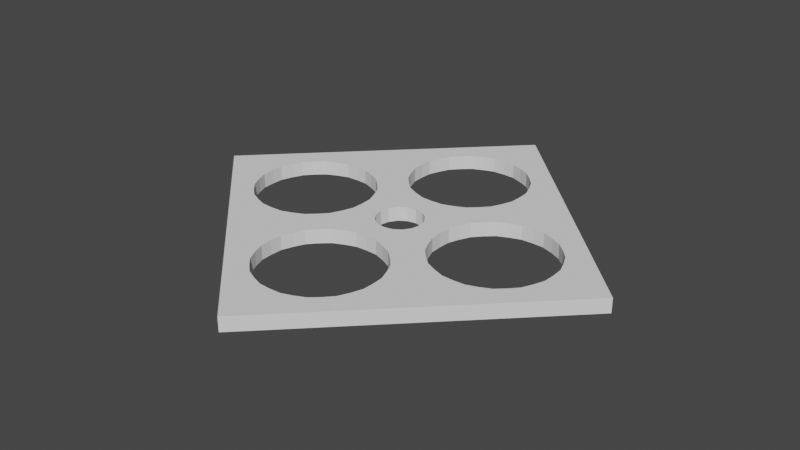 # Source: ButtonFaceplate.blend  (saved by Blender 2.90.8; exported with 4.5.12 LTS)
import bpy
from mathutils import Matrix  # noqa: F401  (used for matrix-valued properties, if any)

bpy.ops.wm.read_factory_settings(use_empty=True)
scene = bpy.context.scene
scene.name = 'Scene'

# ---- collections
col_collection = bpy.data.collections.new('Collection'); scene.collection.children.link(col_collection)

# ---- world
world_world = bpy.data.worlds.new('World'); scene.world = world_world
world_world.use_nodes = True; world_world.node_tree.nodes.clear()
_N = world_world.node_tree.nodes; _L = world_world.node_tree.links
n0 = _N.new('ShaderNodeOutputWorld'); n0.name = 'World Output'; n0.location = (300, 300)
n1 = _N.new('ShaderNodeBackground'); n1.name = 'Background'; n1.location = (10, 300)
n1.inputs[0].default_value = (0.05088, 0.05088, 0.05088, 1.0)
_L.new(n1.outputs[0], n0.inputs[0])
n0.is_active_output = True
world_world.color = (0.05088, 0.05088, 0.05088)
world_world.use_sun_shadow = False
world_world.sun_shadow_jitter_overblur = 0.0

# ---- meshes
me_circle_001 = bpy.data.meshes.new('Circle.001')
me_circle_001.from_pydata([(0.1, 0.618, 0.0), (-0.1365, 0.571, 0.0), (-0.337, 0.437, 0.0), (-0.471, 0.2365, 0.0), (-0.518, -2.701e-08, 0.0), (-0.471, -0.2365, 0.0), (-0.337, -0.437, 0.0), (-0.1365, -0.571, 0.0), (0.1, -0.618, 0.0), (0.3365, -0.571, 0.0), (0.537, -0.437, 0.0), (0.671, -0.2365, 0.0), (0.718, 7.37e-09, 0.0), (0.671, 0.2365, 0.0), (0.537, 0.437, 0.0), (0.3365, 0.571, 0.0), (2.3, 0.618, 0.0), (2.064, 0.571, 0.0), (1.863, 0.437, 0.0), (1.729, 0.2365, 0.0), (1.682, -2.701e-08, 0.0), (1.729, -0.2365, 0.0), (1.863, -0.437, 0.0), (2.064, -0.571, 0.0), (2.3, -0.618, 0.0), (2.536, -0.571, 0.0), (2.737, -0.437, 0.0), (2.871, -0.2365, 0.0), (2.918, 7.37e-09, 0.0), (2.871, 0.2365, 0.0), (2.737, 0.437, 0.0), (2.536, 0.571, 0.0), (1.2, 1.718, 0.0), (0.9635, 1.671, 0.0), (0.763, 1.537, 0.0), (0.629, 1.336, 0.0), (0.582, 1.1, 0.0), (0.629, 0.8635, 0.0), (0.763, 0.663, 0.0), (0.9635, 0.529, 0.0), (1.2, 0.482, 0.0), (1.436, 0.529, 0.0), (1.637, 0.663, 0.0), (1.771, 0.8635, 0.0), (1.818, 1.1, 0.0), (1.771, 1.336, 0.0), (1.637, 1.537, 0.0), (1.436, 1.671, 0.0), (1.2, -0.482, 0.0), (0.9635, -0.529, 0.0), (0.763, -0.663, 0.0), (0.629, -0.8635, 0.0), (0.582, -1.1, 0.0), (0.629, -1.336, 0.0), (0.763, -1.537, 0.0), (0.9635, -1.671, 0.0), (1.2, -1.718, 0.0), (1.436, -1.671, 0.0), (1.637, -1.537, 0.0), (1.771, -1.336, 0.0), (1.818, -1.1, 0.0), (1.771, -0.8635, 0.0), (1.637, -0.663, 0.0), (1.436, -0.529, 0.0), (1.2, 2.3, 0.0), (-1.1, -2.623e-08, 0.0), (3.5, 7.155e-09, 0.0), (1.2, -2.3, 0.0), (1.2, 0.24, 0.0), (1.108, 0.2217, 0.0), (1.03, 0.1697, 0.0), (0.9783, 0.09184, 0.0), (0.96, -1.049e-08, 0.0), (0.9783, -0.09184, 0.0), (1.03, -0.1697, 0.0), (1.108, -0.2217, 0.0), (1.2, -0.24, 0.0), (1.292, -0.2217, 0.0), (1.37, -0.1697, 0.0), (1.422, -0.09184, 0.0), (1.44, 2.862e-09, 0.0), (1.422, 0.09184, 0.0), (1.37, 0.1697, 0.0), (1.292, 0.2217, 0.0), (0.1, 0.618, 0.15), (-0.1365, 0.571, 0.15), (-0.337, 0.437, 0.15), (-0.471, 0.2365, 0.15), (-0.518, -2.701e-08, 0.15), (-0.471, -0.2365, 0.15), (-0.337, -0.437, 0.15), (-0.1365, -0.571, 0.15), (0.1, -0.618, 0.15), (0.3365, -0.571, 0.15), (0.537, -0.437, 0.15), (0.671, -0.2365, 0.15), (0.718, 7.37e-09, 0.15), (0.671, 0.2365, 0.15), (0.537, 0.437, 0.15), (0.3365, 0.571, 0.15), (2.3, 0.618, 0.15), (2.064, 0.571, 0.15), (1.863, 0.437, 0.15), (1.729, 0.2365, 0.15), (1.682, -2.701e-08, 0.15), (1.729, -0.2365, 0.15), (1.863, -0.437, 0.15), (2.064, -0.571, 0.15), (2.3, -0.618, 0.15), (2.536, -0.571, 0.15), (2.737, -0.437, 0.15), (2.871, -0.2365, 0.15), (2.918, 7.37e-09, 0.15), (2.871, 0.2365, 0.15), (2.737, 0.437, 0.15), (2.536, 0.571, 0.15), (1.2, 1.718, 0.15), (0.9635, 1.671, 0.15), (0.763, 1.537, 0.15), (0.629, 1.336, 0.15), (0.582, 1.1, 0.15), (0.629, 0.8635, 0.15), (0.763, 0.663, 0.15), (0.9635, 0.529, 0.15), (1.2, 0.482, 0.15), (1.436, 0.529, 0.15), (1.637, 0.663, 0.15), (1.771, 0.8635, 0.15), (1.818, 1.1, 0.15), (1.771, 1.336, 0.15), (1.637, 1.537, 0.15), (1.436, 1.671, 0.15), (1.2, -0.482, 0.15), (0.9635, -0.529, 0.15), (0.763, -0.663, 0.15), (0.629, -0.8635, 0.15), (0.582, -1.1, 0.15), (0.629, -1.336, 0.15), (0.763, -1.537, 0.15), (0.9635, -1.671, 0.15), (1.2, -1.718, 0.15), (1.436, -1.671, 0.15), (1.637, -1.537, 0.15), (1.771, -1.336, 0.15), (1.818, -1.1, 0.15), (1.771, -0.8635, 0.15), (1.637, -0.663, 0.15), (1.436, -0.529, 0.15), (1.2, 2.3, 0.15), (-1.1, -2.623e-08, 0.15), (3.5, 7.155e-09, 0.15), (1.2, -2.3, 0.15), (1.2, 0.24, 0.15), (1.108, 0.2217, 0.15), (1.03, 0.1697, 0.15), (0.9783, 0.09184, 0.15), (0.96, -1.049e-08, 0.15), (0.9783, -0.09184, 0.15), (1.03, -0.1697, 0.15), (1.108, -0.2217, 0.15), (1.2, -0.24, 0.15), (1.292, -0.2217, 0.15), (1.37, -0.1697, 0.15), (1.422, -0.09184, 0.15), (1.44, 2.862e-09, 0.15), (1.422, 0.09184, 0.15), (1.37, 0.1697, 0.15), (1.292, 0.2217, 0.15), (1.078, -0.4877, 0.0), (0.8532, -0.5809, 0.0), (0.6809, -0.7532, 0.0), (0.5877, -0.9782, 0.0), (0.5877, -1.222, 0.0), (0.6809, -1.447, 0.0), (0.8532, -1.619, 0.0), (1.078, -1.712, 0.0), (1.322, -1.712, 0.0), (1.547, -1.619, 0.0), (1.719, -1.447, 0.0), (1.812, -1.222, 0.0), (1.812, -0.9782, 0.0), (1.719, -0.7532, 0.0), (1.547, -0.5809, 0.0), (1.322, -0.4877, 0.0), (1.078, -0.4877, 0.15), (0.8532, -0.5809, 0.15), (0.6809, -0.7532, 0.15), (0.5877, -0.9782, 0.15), (0.5877, -1.222, 0.15), (0.6809, -1.447, 0.15), (0.8532, -1.619, 0.15), (1.078, -1.712, 0.15), (1.322, -1.712, 0.15), (1.547, -1.619, 0.15), (1.719, -1.447, 0.15), (1.812, -1.222, 0.15), (1.812, -0.9782, 0.15), (1.719, -0.7532, 0.15), (1.547, -0.5809, 0.15), (1.322, -0.4877, 0.15), (0.9635, -1.671, 0.075), (0.763, -1.537, 0.075), (1.2, -1.718, 0.075), (1.436, -1.671, 0.075), (1.637, -1.537, 0.075), (1.771, -1.336, 0.075), (1.818, -1.1, 0.075), (1.771, -0.8635, 0.075), (1.637, -0.663, 0.075), (1.436, -0.529, 0.075), (1.2, -0.482, 0.075), (0.9635, -0.529, 0.075), (0.763, -0.663, 0.075), (0.629, -0.8635, 0.075), (0.582, -1.1, 0.075), (0.629, -1.336, 0.075), (0.6809, -1.447, 0.075), (0.5877, -1.222, 0.075), (0.5877, -0.9782, 0.075), (0.6809, -0.7532, 0.075), (0.8532, -0.5809, 0.075), (1.078, -0.4877, 0.075), (1.322, -0.4877, 0.075), (1.547, -0.5809, 0.075), (1.719, -0.7532, 0.075), (1.812, -0.9782, 0.075), (1.812, -1.222, 0.075), (1.719, -1.447, 0.075), (1.547, -1.619, 0.075), (1.322, -1.712, 0.075), (1.078, -1.712, 0.075), (0.8532, -1.619, 0.075), (-0.0218, 0.6123, 0.0), (-0.2468, 0.5191, 0.0), (-0.4191, 0.3468, 0.0), (-0.5123, 0.1218, 0.0), (-0.5123, -0.1218, 0.0), (-0.4191, -0.3468, 0.0), (-0.2468, -0.5191, 0.0), (-0.0218, -0.6123, 0.0), (0.2218, -0.6123, 0.0), (0.4468, -0.5191, 0.0), (0.6191, -0.3468, 0.0), (0.7123, -0.1218, 0.0), (0.7123, 0.1218, 0.0), (0.6191, 0.3468, 0.0), (0.4468, 0.5191, 0.0), (0.2218, 0.6123, 0.0), (-0.0218, 0.6123, 0.15), (-0.2468, 0.5191, 0.15), (-0.4191, 0.3468, 0.15), (-0.5123, 0.1218, 0.15), (-0.5123, -0.1218, 0.15), (-0.4191, -0.3468, 0.15), (-0.2468, -0.5191, 0.15), (-0.0218, -0.6123, 0.15), (0.2218, -0.6123, 0.15), (0.4468, -0.5191, 0.15), (0.6191, -0.3468, 0.15), (0.7123, -0.1218, 0.15), (0.7123, 0.1218, 0.15), (0.6191, 0.3468, 0.15), (0.4468, 0.5191, 0.15), (0.2218, 0.6123, 0.15), (-0.337, 0.437, 0.075), (-0.471, 0.2365, 0.075), (-0.518, -2.701e-08, 0.075), (-0.471, -0.2365, 0.075), (-0.337, -0.437, 0.075), (-0.1365, -0.571, 0.075), (0.1, -0.618, 0.075), (0.3365, -0.571, 0.075), (0.537, -0.437, 0.075), (0.671, -0.2365, 0.075), (0.718, 7.37e-09, 0.075), (0.671, 0.2365, 0.075), (0.537, 0.437, 0.075), (0.3365, 0.571, 0.075), (0.1, 0.618, 0.075), (-0.1365, 0.571, 0.075), (-0.2468, 0.5191, 0.075), (-0.0218, 0.6123, 0.075), (0.2218, 0.6123, 0.075), (0.4468, 0.5191, 0.075), (0.6191, 0.3468, 0.075), (0.7123, 0.1218, 0.075), (0.7123, -0.1218, 0.075), (0.6191, -0.3468, 0.075), (0.4468, -0.5191, 0.075), (0.2218, -0.6123, 0.075), (-0.0218, -0.6123, 0.075), (-0.2468, -0.5191, 0.075), (-0.4191, -0.3468, 0.075), (-0.5123, -0.1218, 0.075), (-0.5123, 0.1218, 0.075), (-0.4191, 0.3468, 0.075), (1.078, 1.712, 0.0), (0.8532, 1.619, 0.0), (0.6809, 1.447, 0.0), (0.5877, 1.222, 0.0), (0.5877, 0.9782, 0.0), (0.6809, 0.7532, 0.0), (0.8532, 0.5809, 0.0), (1.078, 0.4877, 0.0), (1.322, 0.4877, 0.0), (1.547, 0.5809, 0.0), (1.719, 0.7532, 0.0), (1.812, 0.9782, 0.0), (1.812, 1.222, 0.0), (1.719, 1.447, 0.0), (1.547, 1.619, 0.0), (1.322, 1.712, 0.0), (1.078, 1.712, 0.15), (0.8532, 1.619, 0.15), (0.6809, 1.447, 0.15), (0.5877, 1.222, 0.15), (0.5877, 0.9782, 0.15), (0.6809, 0.7532, 0.15), (0.8532, 0.5809, 0.15), (1.078, 0.4877, 0.15), (1.322, 0.4877, 0.15), (1.547, 0.5809, 0.15), (1.719, 0.7532, 0.15), (1.812, 0.9782, 0.15), (1.812, 1.222, 0.15), (1.719, 1.447, 0.15), (1.547, 1.619, 0.15), (1.322, 1.712, 0.15), (1.2, 1.718, 0.075), (0.9635, 1.671, 0.075), (0.763, 1.537, 0.075), (0.629, 1.336, 0.075), (0.582, 1.1, 0.075), (0.629, 0.8635, 0.075), (0.763, 0.663, 0.075), (0.9635, 0.529, 0.075), (1.2, 0.482, 0.075), (1.436, 0.529, 0.075), (1.637, 0.663, 0.075), (1.771, 0.8635, 0.075), (1.818, 1.1, 0.075), (1.771, 1.336, 0.075), (1.637, 1.537, 0.075), (1.436, 1.671, 0.075), (1.322, 1.712, 0.075), (1.547, 1.619, 0.075), (1.719, 1.447, 0.075), (1.812, 1.222, 0.075), (1.812, 0.9782, 0.075), (1.719, 0.7532, 0.075), (1.547, 0.5809, 0.075), (1.322, 0.4877, 0.075), (1.078, 0.4877, 0.075), (0.8532, 0.5809, 0.075), (0.6809, 0.7532, 0.075), (0.5877, 0.9782, 0.075), (0.5877, 1.222, 0.075), (0.6809, 1.447, 0.075), (0.8532, 1.619, 0.075), (1.078, 1.712, 0.075), (2.178, 0.6123, 0.0), (1.953, 0.5191, 0.0), (1.781, 0.3468, 0.0), (1.688, 0.1218, 0.0), (1.688, -0.1218, 0.0), (1.781, -0.3468, 0.0), (1.953, -0.5191, 0.0), (2.178, -0.6123, 0.0), (2.422, -0.6123, 0.0), (2.647, -0.5191, 0.0), (2.819, -0.3468, 0.0), (2.912, -0.1218, 0.0), (2.912, 0.1218, 0.0), (2.819, 0.3468, 0.0), (2.647, 0.5191, 0.0), (2.422, 0.6123, 0.0), (2.178, 0.6123, 0.15), (1.953, 0.5191, 0.15), (1.781, 0.3468, 0.15), (1.688, 0.1218, 0.15), (1.688, -0.1218, 0.15), (1.781, -0.3468, 0.15), (1.953, -0.5191, 0.15), (2.178, -0.6123, 0.15), (2.422, -0.6123, 0.15), (2.647, -0.5191, 0.15), (2.819, -0.3468, 0.15), (2.912, -0.1218, 0.15), (2.912, 0.1218, 0.15), (2.819, 0.3468, 0.15), (2.647, 0.5191, 0.15), (2.422, 0.6123, 0.15), (2.871, 0.2365, 0.075), (2.918, 7.37e-09, 0.075), (2.737, 0.437, 0.075), (2.536, 0.571, 0.075), (2.3, 0.618, 0.075), (2.064, 0.571, 0.075), (1.863, 0.437, 0.075), (1.729, 0.2365, 0.075), (1.682, -2.701e-08, 0.075), (1.729, -0.2365, 0.075), (1.863, -0.437, 0.075), (2.064, -0.571, 0.075), (2.3, -0.618, 0.075), (2.536, -0.571, 0.075), (2.737, -0.437, 0.075), (2.871, -0.2365, 0.075), (2.912, -0.1218, 0.075), (2.819, -0.3468, 0.075), (2.647, -0.5191, 0.075), (2.422, -0.6123, 0.075), (2.178, -0.6123, 0.075), (1.953, -0.5191, 0.075), (1.781, -0.3468, 0.075), (1.688, -0.1218, 0.075), (1.688, 0.1218, 0.075), (1.781, 0.3468, 0.075), (1.953, 0.5191, 0.075), (2.178, 0.6123, 0.075), (2.422, 0.6123, 0.075), (2.647, 0.5191, 0.075), (2.819, 0.3468, 0.075), (2.912, 0.1218, 0.075)], [], [(33, 64, 32, 296), (33, 297, 34, 64), (32, 64, 47, 311), (46, 310, 47, 64), (28, 66, 29, 372), (27, 66, 28, 371), (26, 66, 27, 370), (29, 66, 30, 373), (56, 67, 57, 176), (57, 67, 58, 177), (55, 67, 56, 175), (54, 67, 55, 174), (4, 65, 3, 235), (4, 236, 5, 65), (5, 237, 6, 65), (3, 65, 2, 234), (15, 37, 301, 38, 14, 246), (0, 36, 300, 37, 15, 247), (1, 35, 299, 36, 0, 232), (14, 38, 302, 39, 13, 245), (13, 39, 303, 40, 12, 244), (20, 40, 304, 41, 19, 363), (19, 41, 305, 42, 18, 362), (18, 42, 306, 43, 17, 361), (17, 43, 307, 44, 16, 360), (16, 44, 308, 45, 31, 375), (11, 49, 169, 50, 10, 242), (12, 48, 168, 49, 11, 243), (21, 63, 183, 48, 20, 364), (22, 62, 182, 63, 21, 365), (23, 61, 181, 62, 22, 366), (24, 60, 180, 61, 23, 367), (25, 59, 179, 60, 24, 368), (10, 50, 170, 51, 9, 241), (9, 51, 171, 52, 8, 240), (8, 52, 172, 53, 7, 239), (6, 238, 7, 53, 173, 54, 67, 65), (26, 66, 67, 58, 178, 59, 25, 369), (30, 374, 31, 45, 309, 46, 64, 66), (2, 65, 64, 34, 298, 35, 1, 233), (70, 40, 69), (68, 69, 40), (40, 83, 68), (83, 40, 82), (76, 77, 48), (77, 78, 48), (75, 76, 48), (74, 75, 48), (71, 72, 12), (70, 71, 12), (72, 73, 12), (73, 74, 12), (78, 79, 20), (79, 80, 20), (80, 81, 20), (81, 82, 20), (20, 82, 40), (20, 48, 78), (12, 74, 48), (12, 40, 70), (117, 312, 116, 148), (117, 148, 118, 313), (116, 327, 131, 148), (130, 148, 131, 326), (112, 388, 113, 150), (111, 387, 112, 150), (110, 386, 111, 150), (113, 389, 114, 150), (140, 192, 141, 151), (141, 193, 142, 151), (139, 191, 140, 151), (138, 190, 139, 151), (88, 251, 87, 149), (88, 149, 89, 252), (89, 149, 90, 253), (87, 250, 86, 149), (99, 262, 98, 122, 317, 121), (84, 263, 99, 121, 316, 120), (85, 248, 84, 120, 315, 119), (98, 261, 97, 123, 318, 122), (97, 260, 96, 124, 319, 123), (104, 379, 103, 125, 320, 124), (103, 378, 102, 126, 321, 125), (102, 377, 101, 127, 322, 126), (101, 376, 100, 128, 323, 127), (100, 391, 115, 129, 324, 128), (95, 258, 94, 134, 185, 133), (96, 259, 95, 133, 184, 132), (105, 380, 104, 132, 199, 147), (106, 381, 105, 147, 198, 146), (107, 382, 106, 146, 197, 145), (108, 383, 107, 145, 196, 144), (109, 384, 108, 144, 195, 143), (94, 257, 93, 135, 186, 134), (93, 256, 92, 136, 187, 135), (92, 255, 91, 137, 188, 136), (90, 149, 151, 138, 189, 137, 91, 254), (110, 385, 109, 143, 194, 142, 151, 150), (114, 150, 148, 130, 325, 129, 115, 390), (86, 249, 85, 119, 314, 118, 148, 149), (154, 153, 124), (152, 124, 153), (124, 152, 167), (167, 166, 124), (160, 132, 161), (161, 132, 162), (159, 132, 160), (158, 132, 159), (155, 96, 156), (154, 96, 155), (156, 96, 157), (157, 96, 158), (162, 104, 163), (163, 104, 164), (164, 104, 165), (165, 104, 166), (104, 124, 166), (104, 162, 132), (96, 132, 158), (96, 154, 124), (231, 200, 139, 190), (423, 392, 113, 388), (295, 264, 86, 250), (230, 202, 140, 191), (422, 394, 114, 389), (294, 265, 87, 251), (229, 203, 141, 192), (421, 394, 114, 390), (293, 266, 88, 252), (228, 204, 142, 193), (420, 395, 115, 391), (292, 267, 89, 253), (227, 204, 142, 194), (359, 328, 116, 312), (291, 268, 90, 254), (226, 205, 143, 195), (358, 329, 117, 313), (290, 269, 91, 255), (225, 206, 144, 196), (357, 330, 118, 314), (289, 270, 92, 256), (224, 207, 145, 197), (356, 331, 119, 315), (288, 271, 93, 257), (223, 208, 146, 198), (355, 332, 120, 316), (287, 272, 94, 258), (69, 68, 152, 153), (222, 209, 147, 199), (354, 333, 121, 317), (286, 273, 95, 259), (70, 69, 153, 154), (65, 67, 151, 149), (353, 334, 122, 318), (285, 274, 96, 260), (71, 70, 154, 155), (64, 65, 149, 148), (352, 335, 123, 319), (284, 275, 97, 261), (72, 71, 155, 156), (66, 64, 148, 150), (351, 336, 124, 320), (283, 276, 98, 262), (73, 72, 156, 157), (67, 66, 150, 151), (350, 337, 125, 321), (282, 277, 99, 263), (74, 73, 157, 158), (349, 338, 126, 322), (419, 396, 100, 376), (75, 74, 158, 159), (348, 339, 127, 323), (418, 397, 101, 377), (76, 75, 159, 160), (347, 340, 128, 324), (417, 398, 102, 378), (77, 76, 160, 161), (346, 341, 129, 325), (416, 399, 103, 379), (78, 77, 161, 162), (345, 342, 130, 326), (415, 400, 104, 380), (79, 78, 162, 163), (344, 343, 131, 327), (414, 401, 105, 381), (80, 79, 163, 164), (221, 210, 132, 184), (413, 402, 106, 382), (81, 80, 164, 165), (220, 211, 133, 185), (412, 403, 107, 383), (82, 81, 165, 166), (219, 212, 134, 186), (411, 404, 108, 384), (83, 82, 166, 167), (218, 213, 135, 187), (410, 405, 109, 385), (68, 83, 167, 152), (217, 214, 136, 188), (409, 407, 111, 386), (281, 278, 84, 248), (216, 215, 137, 189), (408, 393, 112, 387), (280, 279, 85, 249), (201, 216, 189, 138), (54, 173, 216, 201), (173, 53, 215, 216), (215, 217, 188, 137), (53, 172, 217, 215), (172, 52, 214, 217), (214, 218, 187, 136), (52, 171, 218, 214), (171, 51, 213, 218), (213, 219, 186, 135), (51, 170, 219, 213), (170, 50, 212, 219), (212, 220, 185, 134), (50, 169, 220, 212), (169, 49, 211, 220), (211, 221, 184, 133), (49, 168, 221, 211), (168, 48, 210, 221), (210, 222, 199, 132), (48, 183, 222, 210), (183, 63, 209, 222), (209, 223, 198, 147), (63, 182, 223, 209), (182, 62, 208, 223), (208, 224, 197, 146), (62, 181, 224, 208), (181, 61, 207, 224), (207, 225, 196, 145), (61, 180, 225, 207), (180, 60, 206, 225), (206, 226, 195, 144), (60, 179, 226, 206), (179, 59, 205, 226), (205, 227, 194, 143), (59, 178, 227, 205), (178, 58, 204, 227), (203, 228, 193, 141), (57, 177, 228, 203), (177, 58, 204, 228), (202, 229, 192, 140), (56, 176, 229, 202), (176, 57, 203, 229), (200, 230, 191, 139), (55, 175, 230, 200), (175, 56, 202, 230), (201, 231, 190, 138), (54, 174, 231, 201), (174, 55, 200, 231), (264, 280, 249, 86), (2, 233, 280, 264), (233, 1, 279, 280), (279, 281, 248, 85), (1, 232, 281, 279), (232, 0, 278, 281), (278, 282, 263, 84), (0, 247, 282, 278), (247, 15, 277, 282), (277, 283, 262, 99), (15, 246, 283, 277), (246, 14, 276, 283), (276, 284, 261, 98), (14, 245, 284, 276), (245, 13, 275, 284), (275, 285, 260, 97), (13, 244, 285, 275), (244, 12, 274, 285), (274, 286, 259, 96), (12, 243, 286, 274), (243, 11, 273, 286), (273, 287, 258, 95), (11, 242, 287, 273), (242, 10, 272, 287), (272, 288, 257, 94), (10, 241, 288, 272), (241, 9, 271, 288), (271, 289, 256, 93), (9, 240, 289, 271), (240, 8, 270, 289), (270, 290, 255, 92), (8, 239, 290, 270), (239, 7, 269, 290), (269, 291, 254, 91), (7, 238, 291, 269), (238, 6, 268, 291), (268, 292, 253, 90), (6, 237, 292, 268), (237, 5, 267, 292), (267, 293, 252, 89), (5, 236, 293, 267), (236, 4, 266, 293), (266, 294, 251, 88), (4, 235, 294, 266), (235, 3, 265, 294), (265, 295, 250, 87), (3, 234, 295, 265), (234, 2, 264, 295), (328, 344, 327, 116), (32, 311, 344, 328), (311, 47, 343, 344), (343, 345, 326, 131), (47, 310, 345, 343), (310, 46, 342, 345), (342, 346, 325, 130), (46, 309, 346, 342), (309, 45, 341, 346), (341, 347, 324, 129), (45, 308, 347, 341), (308, 44, 340, 347), (340, 348, 323, 128), (44, 307, 348, 340), (307, 43, 339, 348), (339, 349, 322, 127), (43, 306, 349, 339), (306, 42, 338, 349), (338, 350, 321, 126), (42, 305, 350, 338), (305, 41, 337, 350), (337, 351, 320, 125), (41, 304, 351, 337), (304, 40, 336, 351), (336, 352, 319, 124), (40, 303, 352, 336), (303, 39, 335, 352), (335, 353, 318, 123), (39, 302, 353, 335), (302, 38, 334, 353), (334, 354, 317, 122), (38, 301, 354, 334), (301, 37, 333, 354), (333, 355, 316, 121), (37, 300, 355, 333), (300, 36, 332, 355), (332, 356, 315, 120), (36, 299, 356, 332), (299, 35, 331, 356), (331, 357, 314, 119), (35, 298, 357, 331), (298, 34, 330, 357), (330, 358, 313, 118), (34, 297, 358, 330), (297, 33, 329, 358), (329, 359, 312, 117), (33, 296, 359, 329), (296, 32, 328, 359), (407, 408, 387, 111), (27, 371, 408, 407), (371, 28, 393, 408), (406, 409, 386, 110), (26, 370, 409, 406), (370, 27, 407, 409), (406, 410, 385, 110), (26, 369, 410, 406), (369, 25, 405, 410), (405, 411, 384, 109), (25, 368, 411, 405), (368, 24, 404, 411), (404, 412, 383, 108), (24, 367, 412, 404), (367, 23, 403, 412), (403, 413, 382, 107), (23, 366, 413, 403), (366, 22, 402, 413), (402, 414, 381, 106), (22, 365, 414, 402), (365, 21, 401, 414), (401, 415, 380, 105), (21, 364, 415, 401), (364, 20, 400, 415), (400, 416, 379, 104), (20, 363, 416, 400), (363, 19, 399, 416), (399, 417, 378, 103), (19, 362, 417, 399), (362, 18, 398, 417), (398, 418, 377, 102), (18, 361, 418, 398), (361, 17, 397, 418), (397, 419, 376, 101), (17, 360, 419, 397), (360, 16, 396, 419), (396, 420, 391, 100), (16, 375, 420, 396), (375, 31, 395, 420), (395, 421, 390, 115), (31, 374, 421, 395), (374, 30, 394, 421), (392, 422, 389, 113), (29, 373, 422, 392), (373, 30, 394, 422), (393, 423, 388, 112), (28, 372, 423, 393), (372, 29, 392, 423)])
_uv = me_circle_001.uv_layers.new(name='UVMap')
_uv.uv.foreach_set('vector', [0.0, 0.0, 0.0, 0.0, 0.0, 0.0, 0.0, 0.0, 0.0, 0.0, 0.0, 0.0, 0.0, 0.0, 0.0, 0.0, 0.0, 0.0, 0.0, 0.0, 0.0, 0.0, 0.0, 0.0, 0.0, 0.0, 0.0, 0.0, 0.0, 0.0, 0.0, 0.0, 0.0, 0.0, 0.0, 0.0, 0.0, 0.0, 0.0, 0.0, 0.0, 0.0, 0.0, 0.0, 0.0, 0.0, 0.0, 0.0, 0.0, 0.0, 0.0, 0.0, 0.0, 0.0, 0.0, 0.0, 0.0, 0.0, 0.0, 0.0, 0.0, 0.0, 0.0, 0.0, 0.0, 0.0, 0.0, 0.0, 0.0, 0.0, 0.0, 0.0, 0.0, 0.0, 0.0, 0.0, 0.0, 0.0, 0.0, 0.0, 0.0, 0.0, 0.0, 0.0, 0.0, 0.0, 0.0, 0.0, 0.0, 0.0, 0.0, 0.0, 0.0, 0.0, 0.0, 0.0, 0.0, 0.0, 0.0, 0.0, 0.0, 0.0, 0.0, 0.0, 0.0, 0.0, 0.0, 0.0, 0.0, 0.0, 0.0, 0.0, 0.0, 0.0, 0.0, 0.0, 0.0, 0.0, 0.0, 0.0, 0.0, 0.0, 0.0, 0.0, 0.0, 0.0, 0.0, 0.0, 0.0, 0.0, 0.0, 0.0, 0.0, 0.0, 0.0, 0.0, 0.0, 0.0, 0.0, 0.0, 0.0, 0.0, 0.0, 0.0, 0.0, 0.0, 0.0, 0.0, 0.0, 0.0, 0.0, 0.0, 0.0, 0.0, 0.0, 0.0, 0.0, 0.0, 0.0, 0.0, 0.0, 0.0, 0.0, 0.0, 0.0, 0.0, 0.0, 0.0, 0.0, 0.0, 0.0, 0.0, 0.0, 0.0, 0.0, 0.0, 0.0, 0.0, 0.0, 0.0, 0.0, 0.0, 0.0, 0.0, 0.0, 0.0, 0.0, 0.0, 0.0, 0.0, 0.0, 0.0, 0.0, 0.0, 0.0, 0.0, 0.0, 0.0, 0.0, 0.0, 0.0, 0.0, 0.0, 0.0, 0.0, 0.0, 0.0, 0.0, 0.0, 0.0, 0.0, 0.0, 0.0, 0.0, 0.0, 0.0, 0.0, 0.0, 0.0, 0.0, 0.0, 0.0, 0.0, 0.0, 0.0, 0.0, 0.0, 0.0, 0.0, 0.0, 0.0, 0.0, 0.0, 0.0, 0.0, 0.0, 0.0, 0.0, 0.0, 0.0, 0.0, 0.0, 0.0, 0.0, 0.0, 0.0, 0.0, 0.0, 0.0, 0.0, 0.0, 0.0, 0.0, 0.0, 0.0, 0.0, 0.0, 0.0, 0.0, 0.0, 0.0, 0.0, 0.0, 0.0, 0.0, 0.0, 0.0, 0.0, 0.0, 0.0, 0.0, 0.0, 0.0, 0.0, 0.0, 0.0, 0.0, 0.0, 0.0, 0.0, 0.0, 0.0, 0.0, 0.0, 0.0, 0.0, 0.0, 0.0, 0.0, 0.0, 0.0, 0.0, 0.0, 0.0, 0.0, 0.0, 0.0, 0.0, 0.0, 0.0, 0.0, 0.0, 0.0, 0.0, 0.0, 0.0, 0.0, 0.0, 0.0, 0.0, 0.0, 0.0, 0.0, 0.0, 0.0, 0.0, 0.0, 0.0, 0.0, 0.0, 0.0, 0.0, 0.0, 0.0, 0.0, 0.0, 0.0, 0.0, 0.0, 0.0, 0.0, 0.0, 0.0, 0.0, 0.0, 0.0, 0.0, 0.0, 0.0, 0.0, 0.0, 0.0, 0.0, 0.0, 0.0, 0.0, 0.0, 0.0, 0.0, 0.0, 0.0, 0.0, 0.0, 0.0, 0.0, 0.0, 0.0, 0.0, 0.0, 0.0, 0.0, 0.0, 0.0, 0.0, 0.0, 0.0, 0.0, 0.0, 0.0, 0.0, 0.0, 0.0, 0.0, 0.0, 0.0, 0.0, 0.0, 0.0, 0.0, 0.0, 0.0, 0.0, 0.0, 0.0, 0.0, 0.0, 0.0, 0.0, 0.0, 0.0, 0.0, 0.0, 0.0, 0.0, 0.0, 0.0, 0.0, 0.0, 0.0, 0.0, 0.0, 0.0, 0.0, 0.0, 0.0, 0.0, 0.0, 0.0, 0.0, 0.0, 0.0, 0.0, 0.0, 0.0, 0.0, 0.0, 0.0, 0.0, 0.0, 0.0, 0.0, 0.0, 0.0, 0.0, 0.0, 0.0, 0.0, 0.0, 0.0, 0.0, 0.0, 0.0, 0.0, 0.0, 0.0, 0.0, 0.0, 0.0, 0.0, 0.0, 0.0, 0.0, 0.0, 0.0, 0.0, 0.0, 0.0, 0.0, 0.0, 0.0, 0.0, 0.0, 0.0, 0.0, 0.0, 0.0, 0.0, 0.0, 0.0, 0.0, 0.0, 0.0, 0.0, 0.0, 0.0, 0.0, 0.0, 0.0, 0.0, 0.0, 0.0, 0.0, 0.0, 0.0, 0.0, 0.0, 0.0, 0.0, 0.0, 0.0, 0.0, 0.0, 0.0, 0.0, 0.0, 0.0, 0.0, 0.0, 0.0, 0.0, 0.0, 0.0, 0.0, 0.0, 0.0, 0.0, 0.0, 0.0, 0.0, 0.0, 0.0, 0.0, 0.0, 0.0, 0.0, 0.0, 0.0, 0.0, 0.0, 0.0, 0.0, 0.0, 0.0, 0.0, 0.0, 0.0, 0.0, 0.0, 0.0, 0.0, 0.0, 0.0, 0.0, 0.0, 0.0, 0.0, 0.0, 0.0, 0.0, 0.0, 0.0, 0.0, 0.0, 0.0, 0.0, 0.0, 0.0, 0.0, 0.0, 0.0, 0.0, 0.0, 0.0, 0.0, 0.0, 0.0, 0.0, 0.0, 0.0, 0.0, 0.0, 0.0, 0.0, 0.0, 0.0, 0.0, 0.0, 0.0, 0.0, 0.0, 0.0, 0.0, 0.0, 0.0, 0.0, 0.0, 0.0, 0.0, 0.0, 0.0, 0.0, 0.0, 0.0, 0.0, 0.0, 0.0, 0.0, 0.0, 0.0, 0.0, 0.0, 0.0, 0.0, 0.0, 0.0, 0.0, 0.0, 0.0, 0.0, 0.0, 0.0, 0.0, 0.0, 0.0, 0.0, 0.0, 0.0, 0.0, 0.0, 0.0, 0.0, 0.0, 0.0, 0.0, 0.0, 0.0, 0.0, 0.0, 0.0, 0.0, 0.0, 0.0, 0.0, 0.0, 0.0, 0.0, 0.0, 0.0, 0.0, 0.0, 0.0, 0.0, 0.0, 0.0, 0.0, 0.0, 0.0, 0.0, 0.0, 0.0, 0.0, 0.0, 0.0, 0.0, 0.0, 0.0, 0.0, 0.0, 0.0, 0.0, 0.0, 0.0, 0.0, 0.0, 0.0, 0.0, 0.0, 0.0, 0.0, 0.0, 0.0, 0.0, 0.0, 0.0, 0.0, 0.0, 0.0, 0.0, 0.0, 0.0, 0.0, 0.0, 0.0, 0.0, 0.0, 0.0, 0.0, 0.0, 0.0, 0.0, 0.0, 0.0, 0.0, 0.0, 0.0, 0.0, 0.0, 0.0, 0.0, 0.0, 0.0, 0.0, 0.0, 0.0, 0.0, 0.0, 0.0, 0.0, 0.0, 0.0, 0.0, 0.0, 0.0, 0.0, 0.0, 0.0, 0.0, 0.0, 0.0, 0.0, 0.0, 0.0, 0.0, 0.0, 0.0, 0.0, 0.0, 0.0, 0.0, 0.0, 0.0, 0.0, 0.0, 0.0, 0.0, 0.0, 0.0, 0.0, 0.0, 0.0, 0.0, 0.0, 0.0, 0.0, 0.0, 0.0, 0.0, 0.0, 0.0, 0.0, 0.0, 0.0, 0.0, 0.0, 0.0, 0.0, 0.0, 0.0, 0.0, 0.0, 0.0, 0.0, 0.0, 0.0, 0.0, 0.0, 0.0, 0.0, 0.0, 0.0, 0.0, 0.0, 0.0, 0.0, 0.0, 0.0, 0.0, 0.0, 0.0, 0.0, 0.0, 0.0, 0.0, 0.0, 0.0, 0.0, 0.0, 0.0, 0.0, 0.0, 0.0, 0.0, 0.0, 0.0, 0.0, 0.0, 0.0, 0.0, 0.0, 0.0, 0.0, 0.0, 0.0, 0.0, 0.0, 0.0, 0.0, 0.0, 0.0, 0.0, 0.0, 0.0, 0.0, 0.0, 0.0, 0.0, 0.0, 0.0, 0.0, 0.0, 0.0, 0.0, 0.0, 0.0, 0.0, 0.0, 0.0, 0.0, 0.0, 0.0, 0.0, 0.0, 0.0, 0.0, 0.0, 0.0, 0.0, 0.0, 0.0, 0.0, 0.0, 0.0, 0.0, 0.0, 0.0, 0.0, 0.0, 0.0, 0.0, 0.0, 0.0, 0.0, 0.0, 0.0, 0.0, 0.0, 0.0, 0.0, 0.0, 0.0, 0.0, 0.0, 0.0, 0.0, 0.0, 0.0, 0.0, 0.0, 0.0, 0.0, 0.0, 0.0, 0.0, 0.0, 0.0, 0.0, 0.0, 0.0, 0.0, 0.0, 0.0, 0.0, 0.0, 0.0, 0.0, 0.0, 0.0, 0.0, 0.0, 0.0, 0.0, 0.0, 0.0, 0.0, 0.0, 0.0, 0.0, 0.0, 0.0, 0.0, 0.0, 0.0, 0.0, 0.0, 0.0, 0.0, 0.0, 0.0, 0.0, 0.0, 0.0, 0.0, 0.0, 0.0, 0.0, 0.0, 0.0, 0.0, 0.0, 0.0, 0.0, 0.0, 0.0, 0.0, 0.0, 0.0, 0.0, 0.0, 0.0, 0.0, 0.0, 0.0, 0.0, 0.0, 0.0, 0.0, 0.0, 0.0, 0.0, 0.0, 0.0, 0.0, 0.0, 0.0, 0.0, 0.0, 0.0, 0.0, 0.0, 0.0, 0.0, 0.0, 0.0, 0.0, 0.0, 0.0, 0.0, 0.0, 0.0, 0.0, 0.0, 0.0, 0.0, 0.0, 0.0, 0.0, 0.0, 0.0, 0.0, 0.0, 0.0, 0.0, 0.0, 0.0, 0.0, 0.0, 0.0, 0.0, 0.0, 0.0, 0.0, 0.0, 0.0, 0.0, 0.0, 0.0, 0.0, 0.0, 0.0, 0.0, 0.0, 0.0, 0.0, 0.0, 0.0, 0.0, 0.0, 0.0, 0.0, 0.0, 0.0, 0.0, 0.0, 0.0, 0.0, 0.0, 0.0, 0.0, 0.0, 0.0, 0.0, 0.0, 0.0, 0.0, 0.0, 0.0, 0.0, 0.0, 0.0, 0.0, 0.0, 0.0, 0.0, 0.0, 0.0, 0.0, 0.0, 0.0, 0.0, 0.0, 0.0, 0.0, 0.0, 0.0, 0.0, 0.0, 0.0, 0.0, 0.0, 0.0, 0.0, 0.0, 0.0, 0.0, 0.0, 0.0, 0.0, 0.0, 0.0, 0.0, 0.0, 0.0, 0.0, 0.0, 0.0, 0.0, 0.0, 0.0, 0.0, 0.0, 0.0, 0.0, 0.0, 0.0, 0.0, 0.0, 0.0, 0.0, 0.0, 0.0, 0.0, 0.0, 0.0, 0.0, 0.0, 0.0, 0.0, 0.0, 0.0, 0.0, 0.0, 0.0, 0.0, 0.0, 0.0, 0.0, 0.0, 0.0, 0.0, 0.0, 0.0, 0.0, 0.0, 0.0, 0.0, 0.0, 0.0, 0.0, 0.0, 0.0, 0.0, 0.0, 0.0, 0.0, 0.0, 0.0, 0.0, 0.0, 0.0, 0.0, 0.0, 0.0, 0.0, 0.0, 0.0, 0.0, 0.0, 0.0, 0.0, 0.0, 0.0, 0.0, 0.0, 0.0, 0.0, 0.0, 0.0, 0.0, 0.0, 0.0, 0.0, 0.0, 0.0, 0.0, 0.0, 0.0, 0.0, 0.0, 0.0, 0.0, 0.0, 0.0, 0.0, 0.0, 0.0, 0.0, 0.0, 0.0, 0.0, 0.0, 0.0, 0.0, 0.0, 0.0, 0.0, 0.0, 0.0, 0.0, 0.0, 0.0, 0.0, 0.0, 0.0, 0.0, 0.0, 0.0, 0.0, 0.0, 0.0, 0.0, 0.0, 0.0, 0.0, 0.0, 0.0, 0.0, 0.0, 0.0, 0.0, 0.0, 0.0, 0.0, 0.0, 0.0, 0.0, 0.0, 0.0, 0.0, 0.0, 0.0, 0.0, 0.0, 0.0, 0.0, 0.0, 0.0, 0.0, 0.0, 0.0, 0.0, 0.0, 0.0, 0.0, 0.0, 0.0, 0.0, 0.0, 0.0, 0.0, 0.0, 0.0, 0.0, 0.0, 0.0, 0.0, 0.0, 0.0, 0.0, 0.0, 0.0, 0.0, 0.0, 0.0, 0.0, 0.0, 0.0, 0.0, 0.0, 0.0, 0.0, 0.0, 0.0, 0.0, 0.0, 0.0, 0.0, 0.0, 0.0, 0.0, 0.0, 0.0, 0.0, 0.0, 0.0, 0.0, 0.0, 0.0, 0.0, 0.0, 0.0, 0.0, 0.0, 0.0, 0.0, 0.0, 0.0, 0.0, 0.0, 0.0, 0.0, 0.0, 0.0, 0.0, 0.0, 0.0, 0.0, 0.0, 0.0, 0.0, 0.0, 0.0, 0.0, 0.0, 0.0, 0.0, 0.0, 0.0, 0.0, 0.0, 0.0, 0.0, 0.0, 0.0, 0.0, 0.0, 0.0, 0.0, 0.0, 0.0, 0.0, 0.0, 0.0, 0.0, 0.0, 0.0, 0.0, 0.0, 0.0, 0.0, 0.0, 0.0, 0.0, 0.0, 0.0, 0.0, 0.0, 0.0, 0.0, 0.0, 0.0, 0.0, 0.0, 0.0, 0.0, 0.0, 0.0, 0.0, 0.0, 0.0, 0.0, 0.0, 0.0, 0.0, 0.0, 0.0, 0.0, 0.0, 0.0, 0.0, 0.0, 0.0, 0.0, 0.0, 0.0, 0.0, 0.0, 0.0, 0.0, 0.0, 0.0, 0.0, 0.0, 0.0, 0.0, 0.0, 0.0, 0.0, 0.0, 0.0, 0.0, 0.0, 0.0, 0.0, 0.0, 0.0, 0.0, 0.0, 0.0, 0.0, 0.0, 0.0, 0.0, 0.0, 0.0, 0.0, 0.0, 0.0, 0.0, 0.0, 0.0, 0.0, 0.0, 0.0, 0.0, 0.0, 0.0, 0.0, 0.0, 0.0, 0.0, 0.0, 0.0, 0.0, 0.0, 0.0, 0.0, 0.0, 0.0, 0.0, 0.0, 0.0, 0.0, 0.0, 0.0, 0.0, 0.0, 0.0, 0.0, 0.0, 0.0, 0.0, 0.0, 0.0, 0.0, 0.0, 0.0, 0.0, 0.0, 0.0, 0.0, 0.0, 0.0, 0.0, 0.0, 0.0, 0.0, 0.0, 0.0, 0.0, 0.0, 0.0, 0.0, 0.0, 0.0, 0.0, 0.0, 0.0, 0.0, 0.0, 0.0, 0.0, 0.0, 0.0, 0.0, 0.0, 0.0, 0.0, 0.0, 0.0, 0.0, 0.0, 0.0, 0.0, 0.0, 0.0, 0.0, 0.0, 0.0, 0.0, 0.0, 0.0, 0.0, 0.0, 0.0, 0.0, 0.0, 0.0, 0.0, 0.0, 0.0, 0.0, 0.0, 0.0, 0.0, 0.0, 0.0, 0.0, 0.0, 0.0, 0.0, 0.0, 0.0, 0.0, 0.0, 0.0, 0.0, 0.0, 0.0, 0.0, 0.0, 0.0, 0.0, 0.0, 0.0, 0.0, 0.0, 0.0, 0.0, 0.0, 0.0, 0.0, 0.0, 0.0, 0.0, 0.0, 0.0, 0.0, 0.0, 0.0, 0.0, 0.0, 0.0, 0.0, 0.0, 0.0, 0.0, 0.0, 0.0, 0.0, 0.0, 0.0, 0.0, 0.0, 0.0, 0.0, 0.0, 0.0, 0.0, 0.0, 0.0, 0.0, 0.0, 0.0, 0.0, 0.0, 0.0, 0.0, 0.0, 0.0, 0.0, 0.0, 0.0, 0.0, 0.0, 0.0, 0.0, 0.0, 0.0, 0.0, 0.0, 0.0, 0.0, 0.0, 0.0, 0.0, 0.0, 0.0, 0.0, 0.0, 0.0, 0.0, 0.0, 0.0, 0.0, 0.0, 0.0, 0.0, 0.0, 0.0, 0.0, 0.0, 0.0, 0.0, 0.0, 0.0, 0.0, 0.0, 0.0, 0.0, 0.0, 0.0, 0.0, 0.0, 0.0, 0.0, 0.0, 0.0, 0.0, 0.0, 0.0, 0.0, 0.0, 0.0, 0.0, 0.0, 0.0, 0.0, 0.0, 0.0, 0.0, 0.0, 0.0, 0.0, 0.0, 0.0, 0.0, 0.0, 0.0, 0.0, 0.0, 0.0, 0.0, 0.0, 0.0, 0.0, 0.0, 0.0, 0.0, 0.0, 0.0, 0.0, 0.0, 0.0, 0.0, 0.0, 0.0, 0.0, 0.0, 0.0, 0.0, 0.0, 0.0, 0.0, 0.0, 0.0, 0.0, 0.0, 0.0, 0.0, 0.0, 0.0, 0.0, 0.0, 0.0, 0.0, 0.0, 0.0, 0.0, 0.0, 0.0, 0.0, 0.0, 0.0, 0.0, 0.0, 0.0, 0.0, 0.0, 0.0, 0.0, 0.0, 0.0, 0.0, 0.0, 0.0, 0.0, 0.0, 0.0, 0.0, 0.0, 0.0, 0.0, 0.0, 0.0, 0.0, 0.0, 0.0, 0.0, 0.0, 0.0, 0.0, 0.0, 0.0, 0.0, 0.0, 0.0, 0.0, 0.0, 0.0, 0.0, 0.0, 0.0, 0.0, 0.0, 0.0, 0.0, 0.0, 0.0, 0.0, 0.0, 0.0, 0.0, 0.0, 0.0, 0.0, 0.0, 0.0, 0.0, 0.0, 0.0, 0.0, 0.0, 0.0, 0.0, 0.0, 0.0, 0.0, 0.0, 0.0, 0.0, 0.0, 0.0, 0.0, 0.0, 0.0, 0.0, 0.0, 0.0, 0.0, 0.0, 0.0, 0.0, 0.0, 0.0, 0.0, 0.0, 0.0, 0.0, 0.0, 0.0, 0.0, 0.0, 0.0, 0.0, 0.0, 0.0, 0.0, 0.0, 0.0, 0.0, 0.0, 0.0, 0.0, 0.0, 0.0, 0.0, 0.0, 0.0, 0.0, 0.0, 0.0, 0.0, 0.0, 0.0, 0.0, 0.0, 0.0, 0.0, 0.0, 0.0, 0.0, 0.0, 0.0, 0.0, 0.0, 0.0, 0.0, 0.0, 0.0, 0.0, 0.0, 0.0, 0.0, 0.0, 0.0, 0.0, 0.0, 0.0, 0.0, 0.0, 0.0, 0.0, 0.0, 0.0, 0.0, 0.0, 0.0, 0.0, 0.0, 0.0, 0.0, 0.0, 0.0, 0.0, 0.0, 0.0, 0.0, 0.0, 0.0, 0.0, 0.0, 0.0, 0.0, 0.0, 0.0, 0.0, 0.0, 0.0, 0.0, 0.0, 0.0, 0.0, 0.0, 0.0, 0.0, 0.0, 0.0, 0.0, 0.0, 0.0, 0.0, 0.0, 0.0, 0.0, 0.0, 0.0, 0.0, 0.0, 0.0, 0.0, 0.0, 0.0, 0.0, 0.0, 0.0, 0.0, 0.0, 0.0, 0.0, 0.0, 0.0, 0.0, 0.0, 0.0, 0.0, 0.0, 0.0, 0.0, 0.0, 0.0, 0.0, 0.0, 0.0, 0.0, 0.0, 0.0, 0.0, 0.0, 0.0, 0.0, 0.0, 0.0, 0.0, 0.0, 0.0, 0.0, 0.0, 0.0, 0.0, 0.0, 0.0, 0.0, 0.0, 0.0, 0.0, 0.0, 0.0, 0.0, 0.0, 0.0, 0.0, 0.0, 0.0, 0.0, 0.0, 0.0, 0.0, 0.0, 0.0, 0.0, 0.0, 0.0, 0.0, 0.0, 0.0, 0.0, 0.0, 0.0, 0.0, 0.0, 0.0, 0.0, 0.0, 0.0, 0.0, 0.0, 0.0, 0.0, 0.0, 0.0, 0.0, 0.0, 0.0, 0.0, 0.0, 0.0, 0.0, 0.0, 0.0, 0.0, 0.0, 0.0, 0.0, 0.0, 0.0, 0.0, 0.0, 0.0, 0.0, 0.0, 0.0, 0.0, 0.0, 0.0, 0.0, 0.0, 0.0, 0.0, 0.0, 0.0, 0.0, 0.0, 0.0, 0.0, 0.0, 0.0, 0.0, 0.0, 0.0, 0.0, 0.0, 0.0, 0.0, 0.0, 0.0, 0.0, 0.0, 0.0, 0.0, 0.0, 0.0, 0.0, 0.0, 0.0, 0.0, 0.0, 0.0, 0.0, 0.0, 0.0, 0.0, 0.0, 0.0, 0.0, 0.0, 0.0, 0.0, 0.0, 0.0, 0.0, 0.0, 0.0, 0.0, 0.0, 0.0, 0.0, 0.0, 0.0, 0.0, 0.0, 0.0, 0.0, 0.0, 0.0, 0.0, 0.0, 0.0, 0.0, 0.0, 0.0, 0.0, 0.0, 0.0, 0.0, 0.0, 0.0, 0.0, 0.0, 0.0, 0.0, 0.0, 0.0, 0.0, 0.0, 0.0, 0.0, 0.0, 0.0, 0.0, 0.0, 0.0, 0.0, 0.0, 0.0, 0.0, 0.0, 0.0, 0.0, 0.0, 0.0, 0.0, 0.0, 0.0, 0.0, 0.0, 0.0, 0.0, 0.0, 0.0, 0.0, 0.0, 0.0, 0.0, 0.0, 0.0, 0.0, 0.0, 0.0, 0.0, 0.0, 0.0, 0.0, 0.0, 0.0, 0.0, 0.0, 0.0, 0.0, 0.0, 0.0, 0.0, 0.0, 0.0, 0.0, 0.0, 0.0, 0.0, 0.0, 0.0, 0.0, 0.0, 0.0, 0.0, 0.0, 0.0, 0.0, 0.0, 0.0, 0.0, 0.0, 0.0, 0.0, 0.0, 0.0, 0.0, 0.0, 0.0, 0.0, 0.0, 0.0, 0.0, 0.0, 0.0, 0.0, 0.0, 0.0, 0.0, 0.0, 0.0, 0.0, 0.0, 0.0, 0.0, 0.0, 0.0, 0.0, 0.0, 0.0, 0.0, 0.0, 0.0, 0.0, 0.0, 0.0, 0.0, 0.0, 0.0, 0.0, 0.0, 0.0, 0.0, 0.0, 0.0, 0.0, 0.0, 0.0, 0.0, 0.0, 0.0, 0.0, 0.0, 0.0, 0.0, 0.0, 0.0, 0.0, 0.0, 0.0, 0.0, 0.0, 0.0, 0.0, 0.0, 0.0, 0.0, 0.0, 0.0, 0.0, 0.0, 0.0, 0.0, 0.0, 0.0, 0.0, 0.0, 0.0, 0.0, 0.0, 0.0, 0.0, 0.0, 0.0, 0.0, 0.0, 0.0, 0.0, 0.0, 0.0, 0.0, 0.0, 0.0, 0.0, 0.0, 0.0, 0.0, 0.0, 0.0, 0.0, 0.0, 0.0, 0.0, 0.0, 0.0, 0.0, 0.0, 0.0, 0.0, 0.0, 0.0, 0.0, 0.0, 0.0, 0.0, 0.0, 0.0, 0.0, 0.0, 0.0, 0.0, 0.0, 0.0, 0.0, 0.0, 0.0, 0.0, 0.0, 0.0, 0.0, 0.0, 0.0, 0.0, 0.0, 0.0, 0.0, 0.0, 0.0, 0.0, 0.0, 0.0, 0.0, 0.0, 0.0, 0.0, 0.0, 0.0, 0.0, 0.0, 0.0, 0.0, 0.0, 0.0, 0.0, 0.0, 0.0, 0.0, 0.0, 0.0, 0.0, 0.0, 0.0, 0.0, 0.0, 0.0, 0.0, 0.0, 0.0, 0.0, 0.0, 0.0, 0.0, 0.0, 0.0, 0.0, 0.0, 0.0, 0.0, 0.0, 0.0, 0.0, 0.0, 0.0, 0.0, 0.0, 0.0, 0.0, 0.0, 0.0, 0.0, 0.0, 0.0, 0.0, 0.0, 0.0, 0.0, 0.0, 0.0, 0.0, 0.0, 0.0, 0.0, 0.0, 0.0, 0.0, 0.0, 0.0, 0.0, 0.0, 0.0, 0.0, 0.0, 0.0, 0.0, 0.0, 0.0, 0.0, 0.0, 0.0, 0.0, 0.0, 0.0, 0.0, 0.0, 0.0, 0.0, 0.0, 0.0, 0.0, 0.0, 0.0, 0.0, 0.0, 0.0, 0.0, 0.0, 0.0, 0.0, 0.0, 0.0, 0.0, 0.0, 0.0, 0.0, 0.0, 0.0, 0.0, 0.0, 0.0, 0.0, 0.0, 0.0, 0.0, 0.0, 0.0, 0.0, 0.0, 0.0, 0.0, 0.0, 0.0, 0.0, 0.0, 0.0, 0.0, 0.0, 0.0, 0.0, 0.0, 0.0, 0.0, 0.0, 0.0, 0.0, 0.0, 0.0, 0.0, 0.0, 0.0, 0.0, 0.0, 0.0, 0.0, 0.0, 0.0, 0.0, 0.0, 0.0, 0.0, 0.0, 0.0, 0.0, 0.0, 0.0, 0.0, 0.0, 0.0, 0.0, 0.0, 0.0, 0.0, 0.0, 0.0, 0.0, 0.0, 0.0, 0.0, 0.0, 0.0, 0.0, 0.0, 0.0, 0.0, 0.0, 0.0, 0.0, 0.0, 0.0, 0.0, 0.0, 0.0, 0.0, 0.0, 0.0, 0.0, 0.0, 0.0, 0.0, 0.0, 0.0, 0.0, 0.0, 0.0, 0.0, 0.0, 0.0, 0.0, 0.0, 0.0, 0.0, 0.0, 0.0, 0.0, 0.0, 0.0, 0.0, 0.0, 0.0, 0.0, 0.0, 0.0, 0.0, 0.0, 0.0, 0.0, 0.0, 0.0, 0.0, 0.0, 0.0, 0.0, 0.0, 0.0, 0.0, 0.0, 0.0, 0.0, 0.0, 0.0, 0.0, 0.0, 0.0, 0.0, 0.0, 0.0, 0.0, 0.0, 0.0, 0.0, 0.0, 0.0, 0.0, 0.0, 0.0, 0.0, 0.0, 0.0, 0.0, 0.0, 0.0, 0.0, 0.0, 0.0, 0.0, 0.0, 0.0, 0.0, 0.0, 0.0, 0.0, 0.0, 0.0, 0.0, 0.0, 0.0, 0.0, 0.0, 0.0, 0.0, 0.0, 0.0, 0.0, 0.0, 0.0, 0.0, 0.0, 0.0, 0.0, 0.0, 0.0, 0.0, 0.0, 0.0, 0.0, 0.0, 0.0, 0.0, 0.0, 0.0, 0.0, 0.0, 0.0, 0.0, 0.0, 0.0, 0.0, 0.0, 0.0, 0.0, 0.0, 0.0, 0.0, 0.0, 0.0, 0.0, 0.0, 0.0, 0.0, 0.0, 0.0, 0.0, 0.0, 0.0, 0.0, 0.0, 0.0, 0.0, 0.0, 0.0, 0.0, 0.0, 0.0, 0.0, 0.0, 0.0, 0.0, 0.0, 0.0, 0.0, 0.0, 0.0, 0.0, 0.0, 0.0, 0.0, 0.0, 0.0, 0.0, 0.0, 0.0, 0.0, 0.0, 0.0, 0.0, 0.0, 0.0, 0.0, 0.0, 0.0, 0.0, 0.0, 0.0, 0.0, 0.0, 0.0, 0.0, 0.0, 0.0, 0.0, 0.0, 0.0, 0.0, 0.0, 0.0, 0.0, 0.0, 0.0, 0.0, 0.0, 0.0, 0.0, 0.0, 0.0, 0.0, 0.0, 0.0, 0.0, 0.0, 0.0, 0.0, 0.0, 0.0, 0.0, 0.0, 0.0, 0.0, 0.0, 0.0, 0.0, 0.0, 0.0, 0.0, 0.0, 0.0, 0.0, 0.0, 0.0, 0.0, 0.0, 0.0, 0.0, 0.0, 0.0, 0.0, 0.0, 0.0, 0.0, 0.0, 0.0, 0.0, 0.0, 0.0, 0.0, 0.0, 0.0, 0.0, 0.0, 0.0, 0.0, 0.0, 0.0, 0.0, 0.0, 0.0, 0.0, 0.0, 0.0, 0.0, 0.0, 0.0, 0.0, 0.0, 0.0, 0.0, 0.0, 0.0, 0.0, 0.0, 0.0, 0.0, 0.0, 0.0, 0.0, 0.0, 0.0, 0.0, 0.0, 0.0, 0.0, 0.0, 0.0, 0.0, 0.0, 0.0, 0.0, 0.0, 0.0, 0.0, 0.0, 0.0, 0.0, 0.0, 0.0, 0.0, 0.0, 0.0, 0.0, 0.0, 0.0, 0.0, 0.0, 0.0, 0.0, 0.0, 0.0, 0.0, 0.0, 0.0, 0.0, 0.0, 0.0, 0.0, 0.0, 0.0, 0.0, 0.0, 0.0, 0.0, 0.0, 0.0, 0.0, 0.0, 0.0, 0.0, 0.0, 0.0, 0.0, 0.0, 0.0, 0.0, 0.0, 0.0, 0.0, 0.0, 0.0, 0.0, 0.0, 0.0, 0.0, 0.0, 0.0, 0.0, 0.0, 0.0, 0.0, 0.0, 0.0, 0.0, 0.0, 0.0, 0.0, 0.0, 0.0, 0.0, 0.0, 0.0, 0.0, 0.0, 0.0, 0.0, 0.0, 0.0, 0.0, 0.0, 0.0, 0.0, 0.0, 0.0, 0.0, 0.0, 0.0, 0.0, 0.0, 0.0, 0.0, 0.0, 0.0, 0.0, 0.0, 0.0, 0.0, 0.0, 0.0, 0.0, 0.0, 0.0, 0.0, 0.0, 0.0, 0.0, 0.0, 0.0, 0.0, 0.0, 0.0, 0.0, 0.0, 0.0, 0.0, 0.0, 0.0, 0.0, 0.0, 0.0, 0.0, 0.0, 0.0, 0.0, 0.0, 0.0, 0.0, 0.0, 0.0, 0.0, 0.0, 0.0, 0.0, 0.0, 0.0, 0.0, 0.0, 0.0, 0.0, 0.0, 0.0, 0.0, 0.0, 0.0, 0.0, 0.0, 0.0, 0.0, 0.0, 0.0, 0.0, 0.0, 0.0, 0.0, 0.0, 0.0, 0.0, 0.0, 0.0, 0.0, 0.0, 0.0, 0.0, 0.0, 0.0, 0.0, 0.0, 0.0, 0.0, 0.0, 0.0, 0.0, 0.0, 0.0, 0.0, 0.0, 0.0, 0.0, 0.0, 0.0, 0.0, 0.0, 0.0, 0.0, 0.0, 0.0, 0.0, 0.0, 0.0, 0.0, 0.0, 0.0, 0.0, 0.0, 0.0, 0.0, 0.0, 0.0, 0.0, 0.0, 0.0, 0.0, 0.0, 0.0, 0.0, 0.0, 0.0, 0.0, 0.0, 0.0, 0.0, 0.0, 0.0, 0.0, 0.0, 0.0, 0.0, 0.0, 0.0, 0.0, 0.0, 0.0, 0.0, 0.0, 0.0, 0.0, 0.0, 0.0, 0.0, 0.0, 0.0, 0.0, 0.0, 0.0, 0.0, 0.0, 0.0, 0.0, 0.0, 0.0, 0.0, 0.0, 0.0, 0.0, 0.0, 0.0, 0.0, 0.0, 0.0, 0.0, 0.0, 0.0, 0.0, 0.0, 0.0, 0.0, 0.0, 0.0, 0.0, 0.0, 0.0, 0.0, 0.0, 0.0, 0.0, 0.0, 0.0, 0.0, 0.0, 0.0, 0.0, 0.0, 0.0, 0.0, 0.0, 0.0, 0.0, 0.0, 0.0, 0.0, 0.0, 0.0, 0.0, 0.0, 0.0, 0.0, 0.0, 0.0, 0.0, 0.0, 0.0, 0.0, 0.0, 0.0, 0.0, 0.0, 0.0, 0.0, 0.0, 0.0, 0.0, 0.0, 0.0, 0.0, 0.0, 0.0, 0.0, 0.0, 0.0, 0.0, 0.0, 0.0, 0.0, 0.0, 0.0, 0.0, 0.0, 0.0, 0.0, 0.0, 0.0, 0.0, 0.0, 0.0, 0.0, 0.0, 0.0, 0.0, 0.0, 0.0, 0.0, 0.0, 0.0, 0.0, 0.0, 0.0, 0.0, 0.0, 0.0, 0.0, 0.0, 0.0, 0.0, 0.0, 0.0, 0.0, 0.0, 0.0, 0.0, 0.0, 0.0, 0.0, 0.0, 0.0, 0.0, 0.0, 0.0, 0.0, 0.0, 0.0, 0.0, 0.0, 0.0, 0.0, 0.0, 0.0, 0.0, 0.0, 0.0, 0.0, 0.0, 0.0, 0.0, 0.0, 0.0, 0.0, 0.0, 0.0, 0.0, 0.0, 0.0, 0.0, 0.0, 0.0, 0.0, 0.0, 0.0, 0.0, 0.0, 0.0, 0.0, 0.0, 0.0, 0.0, 0.0, 0.0, 0.0, 0.0, 0.0, 0.0, 0.0, 0.0, 0.0, 0.0, 0.0, 0.0, 0.0, 0.0, 0.0, 0.0, 0.0, 0.0, 0.0, 0.0, 0.0, 0.0, 0.0, 0.0, 0.0, 0.0, 0.0, 0.0, 0.0, 0.0, 0.0, 0.0, 0.0, 0.0, 0.0, 0.0, 0.0, 0.0, 0.0, 0.0, 0.0, 0.0, 0.0, 0.0, 0.0, 0.0, 0.0, 0.0, 0.0, 0.0, 0.0, 0.0, 0.0, 0.0, 0.0, 0.0, 0.0, 0.0, 0.0, 0.0, 0.0, 0.0, 0.0, 0.0, 0.0, 0.0, 0.0, 0.0, 0.0, 0.0, 0.0, 0.0, 0.0, 0.0, 0.0, 0.0, 0.0, 0.0, 0.0, 0.0, 0.0, 0.0, 0.0, 0.0, 0.0, 0.0, 0.0, 0.0, 0.0, 0.0, 0.0, 0.0, 0.0, 0.0, 0.0, 0.0, 0.0, 0.0, 0.0, 0.0, 0.0, 0.0, 0.0, 0.0, 0.0, 0.0, 0.0, 0.0, 0.0, 0.0, 0.0, 0.0, 0.0, 0.0, 0.0, 0.0, 0.0, 0.0, 0.0, 0.0, 0.0, 0.0, 0.0, 0.0, 0.0, 0.0, 0.0, 0.0, 0.0, 0.0, 0.0, 0.0, 0.0, 0.0, 0.0, 0.0, 0.0, 0.0, 0.0, 0.0, 0.0, 0.0, 0.0, 0.0, 0.0, 0.0, 0.0, 0.0, 0.0, 0.0, 0.0, 0.0, 0.0, 0.0, 0.0, 0.0, 0.0, 0.0, 0.0, 0.0, 0.0, 0.0, 0.0, 0.0, 0.0, 0.0, 0.0, 0.0, 0.0, 0.0, 0.0, 0.0, 0.0, 0.0, 0.0, 0.0, 0.0, 0.0, 0.0, 0.0, 0.0, 0.0, 0.0, 0.0, 0.0, 0.0, 0.0, 0.0, 0.0, 0.0, 0.0, 0.0, 0.0, 0.0, 0.0, 0.0, 0.0, 0.0, 0.0, 0.0, 0.0, 0.0, 0.0, 0.0, 0.0, 0.0, 0.0, 0.0, 0.0, 0.0, 0.0, 0.0, 0.0, 0.0, 0.0, 0.0, 0.0, 0.0, 0.0, 0.0, 0.0, 0.0, 0.0, 0.0, 0.0, 0.0, 0.0, 0.0, 0.0, 0.0, 0.0, 0.0, 0.0, 0.0, 0.0, 0.0, 0.0, 0.0, 0.0, 0.0, 0.0, 0.0, 0.0, 0.0, 0.0, 0.0, 0.0, 0.0, 0.0, 0.0, 0.0, 0.0, 0.0, 0.0, 0.0, 0.0, 0.0, 0.0, 0.0, 0.0, 0.0, 0.0, 0.0, 0.0, 0.0, 0.0])
me_circle_001.use_remesh_fix_poles = True
me_circle_001.use_remesh_preserve_attributes = False
me_circle_001.use_mirror_vertex_groups = False
me_circle_001.update()

# ---- objects
ob_circle = bpy.data.objects.new('Circle', me_circle_001)

# ---- transforms, parenting, visibility, modifiers, constraints
ob_circle.location = (-1.2, 0.0, 0.0)
ob_circle.lineart.crease_threshold = 0.0

# ---- collection membership
col_collection.objects.link(ob_circle)

# ---- scene / render settings (as saved in the file)
scene.frame_start = 1; scene.frame_end = 250; scene.frame_set(1)
scene.render.engine = 'BLENDER_EEVEE_NEXT'
scene.cycles.use_denoising = False
scene.cycles.samples = 128
scene.cycles.sampling_pattern = 'TABULATED_SOBOL'
scene.cycles.use_adaptive_sampling = False
scene.cycles.use_light_tree = False
scene.view_settings.view_transform = 'Filmic'
bpy.context.view_layer.update()

# ---- added for rendering (the .blend has no active camera and no usable light): camera, sun
cam_auto = bpy.data.cameras.new('AutoCamera')
cam_auto.lens = 50.0
cam_auto.sensor_width = 36.0
cam_auto.clip_end = 1000.0
ob_auto_camera = bpy.data.objects.new('AutoCamera', cam_auto)
scene.collection.objects.link(ob_auto_camera)
ob_auto_camera.location = (6.02054, -7.22465, 4.89143)
ob_auto_camera.rotation_euler = (1.09748, -7.21219e-08, 0.694738)
scene.camera = ob_auto_camera
light_auto_sun = bpy.data.lights.new('AutoSun', 'SUN')
light_auto_sun.energy = 3.0
light_auto_sun.angle = 0.0523599
ob_auto_sun = bpy.data.objects.new('AutoSun', light_auto_sun)
scene.collection.objects.link(ob_auto_sun)
ob_auto_sun.rotation_euler = (0.872665, 0.174533, 0.523599)
bpy.context.view_layer.update()
